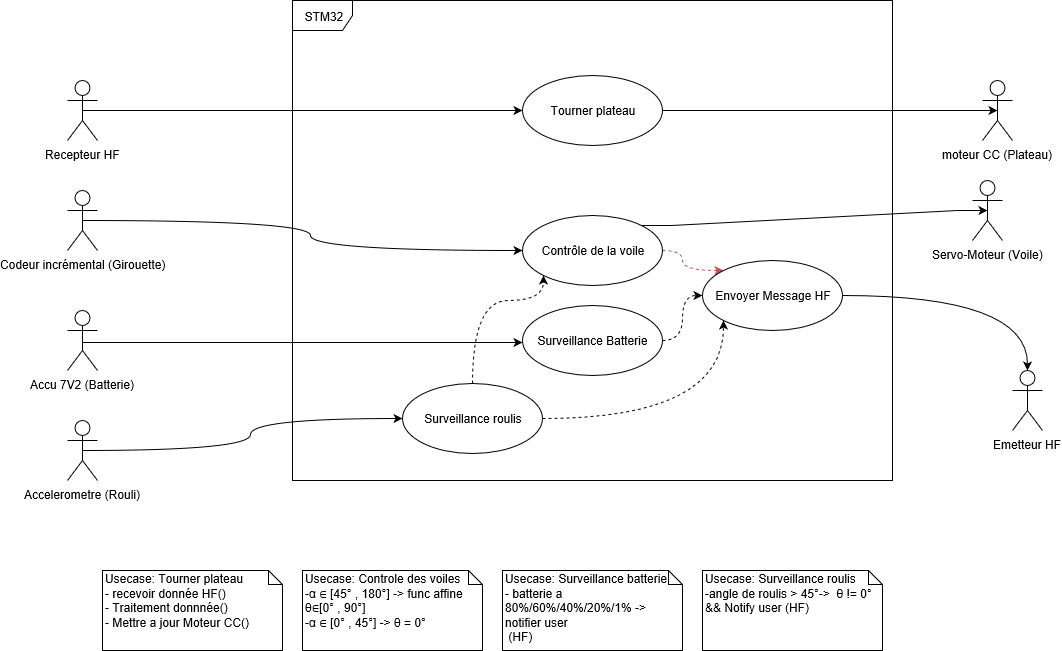

The diagram above was exported from draw.io. Its source (the exported page's mxGraphModel, read from the mxfile embedded in the PNG):
<mxGraphModel grid="1" shadow="0" math="0" pageHeight="1169" pageWidth="827" pageScale="1" page="1" fold="1" arrows="1" connect="1" tooltips="1" guides="1" gridSize="10" dy="860" dx="2377">
  <root>
    <mxCell id="0" />
    <mxCell id="1" parent="0" />
    <mxCell id="1pQLv8_7Vonskbriuv11-6" value="STM32" parent="1" vertex="1" style="shape=umlFrame;whiteSpace=wrap;html=1;">
      <mxGeometry as="geometry" height="480" width="600" y="80" x="80" />
    </mxCell>
    <mxCell id="1pQLv8_7Vonskbriuv11-12" parent="1" style="edgeStyle=orthogonalEdgeStyle;rounded=0;orthogonalLoop=1;jettySize=auto;html=1;exitX=0.5;exitY=0.5;exitDx=0;exitDy=0;exitPerimeter=0;curved=1;" edge="1" target="1pQLv8_7Vonskbriuv11-11" source="1pQLv8_7Vonskbriuv11-7">
      <mxGeometry as="geometry" relative="1" />
    </mxCell>
    <mxCell id="1pQLv8_7Vonskbriuv11-7" value="Recepteur HF" parent="1" vertex="1" style="shape=umlActor;verticalLabelPosition=bottom;labelBackgroundColor=#ffffff;verticalAlign=top;html=1;">
      <mxGeometry as="geometry" height="60" width="30" y="160" x="-145" />
    </mxCell>
    <mxCell id="1pQLv8_7Vonskbriuv11-10" value="moteur CC (Plateau)" parent="1" vertex="1" style="shape=umlActor;verticalLabelPosition=bottom;labelBackgroundColor=#ffffff;verticalAlign=top;html=1;">
      <mxGeometry as="geometry" height="60" width="30" y="160" x="770" />
    </mxCell>
    <mxCell id="1pQLv8_7Vonskbriuv11-13" parent="1" style="edgeStyle=orthogonalEdgeStyle;rounded=0;orthogonalLoop=1;jettySize=auto;html=1;exitX=1;exitY=0.5;exitDx=0;exitDy=0;entryX=0.5;entryY=0.5;entryDx=0;entryDy=0;entryPerimeter=0;curved=1;" edge="1" target="1pQLv8_7Vonskbriuv11-10" source="1pQLv8_7Vonskbriuv11-11">
      <mxGeometry as="geometry" relative="1" />
    </mxCell>
    <mxCell id="1pQLv8_7Vonskbriuv11-11" value="Tourner plateau" parent="1" vertex="1" style="ellipse;whiteSpace=wrap;html=1;">
      <mxGeometry as="geometry" height="70" width="140" y="155" x="310" />
    </mxCell>
    <mxCell id="1pQLv8_7Vonskbriuv11-14" value="&lt;div&gt;Usecase: Tourner plateau&lt;/div&gt;&lt;div&gt;- recevoir donnée HF()&lt;/div&gt;&lt;div&gt;- Traitement donnnée()&lt;/div&gt;&lt;div&gt;- Mettre a jour Moteur CC()&lt;br&gt;&lt;/div&gt;" parent="1" vertex="1" style="shape=note;whiteSpace=wrap;html=1;size=14;verticalAlign=top;align=left;spacingTop=-6;">
      <mxGeometry as="geometry" height="80" width="180" y="650" x="-110" />
    </mxCell>
    <mxCell id="1pQLv8_7Vonskbriuv11-40" parent="1" style="edgeStyle=orthogonalEdgeStyle;curved=1;rounded=0;orthogonalLoop=1;jettySize=auto;html=1;exitX=1;exitY=0.5;exitDx=0;exitDy=0;entryX=0;entryY=0;entryDx=0;entryDy=0;dashed=1;fillColor=#f8cecc;strokeColor=#b85450;" edge="1" target="1pQLv8_7Vonskbriuv11-45" source="1pQLv8_7Vonskbriuv11-16">
      <mxGeometry as="geometry" relative="1" />
    </mxCell>
    <mxCell id="Y9IETPxRPqDDO0WRTBUC-1" parent="1" style="edgeStyle=entityRelationEdgeStyle;rounded=0;orthogonalLoop=1;jettySize=auto;html=1;exitX=1;exitY=0;exitDx=0;exitDy=0;entryX=0.5;entryY=0.5;entryDx=0;entryDy=0;entryPerimeter=0;endArrow=classic;endFill=1;" edge="1" target="1pQLv8_7Vonskbriuv11-25" source="1pQLv8_7Vonskbriuv11-16">
      <mxGeometry as="geometry" relative="1" />
    </mxCell>
    <mxCell id="1pQLv8_7Vonskbriuv11-16" value="Contrôle de la voile " parent="1" vertex="1" style="ellipse;whiteSpace=wrap;html=1;">
      <mxGeometry as="geometry" height="70" width="140" y="295" x="310" />
    </mxCell>
    <mxCell id="1pQLv8_7Vonskbriuv11-38" parent="1" style="edgeStyle=orthogonalEdgeStyle;curved=1;rounded=0;orthogonalLoop=1;jettySize=auto;html=1;exitX=0.5;exitY=0.5;exitDx=0;exitDy=0;exitPerimeter=0;entryX=0;entryY=0.5;entryDx=0;entryDy=0;" edge="1" target="1pQLv8_7Vonskbriuv11-16" source="1pQLv8_7Vonskbriuv11-19">
      <mxGeometry as="geometry" relative="1" />
    </mxCell>
    <mxCell id="1pQLv8_7Vonskbriuv11-19" value="Codeur incrémental (Girouette)" parent="1" vertex="1" style="shape=umlActor;verticalLabelPosition=bottom;labelBackgroundColor=#ffffff;verticalAlign=top;html=1;">
      <mxGeometry as="geometry" height="60" width="30" y="270" x="-145" />
    </mxCell>
    <mxCell id="1pQLv8_7Vonskbriuv11-29" parent="1" style="edgeStyle=orthogonalEdgeStyle;curved=1;rounded=0;orthogonalLoop=1;jettySize=auto;html=1;exitX=0.5;exitY=0.5;exitDx=0;exitDy=0;exitPerimeter=0;entryX=0;entryY=0.5;entryDx=0;entryDy=0;" edge="1">
      <mxGeometry as="geometry" relative="1">
        <mxPoint as="sourcePoint" y="422" x="-130" />
        <mxPoint as="targetPoint" y="422" x="310" />
      </mxGeometry>
    </mxCell>
    <mxCell id="1pQLv8_7Vonskbriuv11-20" value="Accu 7V2 (Batterie)" parent="1" vertex="1" style="shape=umlActor;verticalLabelPosition=bottom;labelBackgroundColor=#ffffff;verticalAlign=top;html=1;">
      <mxGeometry as="geometry" height="60" width="30" y="390" x="-145" />
    </mxCell>
    <mxCell id="1pQLv8_7Vonskbriuv11-35" parent="1" style="edgeStyle=orthogonalEdgeStyle;curved=1;rounded=0;orthogonalLoop=1;jettySize=auto;html=1;exitX=0.5;exitY=0.5;exitDx=0;exitDy=0;exitPerimeter=0;entryX=0;entryY=0.5;entryDx=0;entryDy=0;" edge="1" target="1pQLv8_7Vonskbriuv11-32" source="1pQLv8_7Vonskbriuv11-21">
      <mxGeometry as="geometry" relative="1" />
    </mxCell>
    <mxCell id="1pQLv8_7Vonskbriuv11-21" value="Accelerometre (Rouli)" parent="1" vertex="1" style="shape=umlActor;verticalLabelPosition=bottom;labelBackgroundColor=#ffffff;verticalAlign=top;html=1;">
      <mxGeometry as="geometry" height="60" width="30" y="500" x="-145" />
    </mxCell>
    <mxCell id="1pQLv8_7Vonskbriuv11-22" value="Emetteur HF" parent="1" vertex="1" style="shape=umlActor;verticalLabelPosition=bottom;labelBackgroundColor=#ffffff;verticalAlign=top;html=1;">
      <mxGeometry as="geometry" height="60" width="30" y="450" x="800" />
    </mxCell>
    <mxCell id="1pQLv8_7Vonskbriuv11-25" value="Servo-Moteur (Voile)" parent="1" vertex="1" style="shape=umlActor;verticalLabelPosition=bottom;labelBackgroundColor=#ffffff;verticalAlign=top;html=1;">
      <mxGeometry as="geometry" height="60" width="30" y="260" x="760" />
    </mxCell>
    <mxCell id="1pQLv8_7Vonskbriuv11-47" parent="1" style="edgeStyle=orthogonalEdgeStyle;curved=1;rounded=0;orthogonalLoop=1;jettySize=auto;html=1;exitX=1;exitY=0.5;exitDx=0;exitDy=0;entryX=0;entryY=0.5;entryDx=0;entryDy=0;dashed=1;" edge="1" target="1pQLv8_7Vonskbriuv11-45" source="1pQLv8_7Vonskbriuv11-30">
      <mxGeometry as="geometry" relative="1" />
    </mxCell>
    <mxCell id="1pQLv8_7Vonskbriuv11-30" value="Surveillance Batterie" parent="1" vertex="1" style="ellipse;whiteSpace=wrap;html=1;">
      <mxGeometry as="geometry" height="70" width="140" y="385" x="310" />
    </mxCell>
    <mxCell id="1pQLv8_7Vonskbriuv11-48" parent="1" style="edgeStyle=orthogonalEdgeStyle;curved=1;rounded=0;orthogonalLoop=1;jettySize=auto;html=1;exitX=1;exitY=0.5;exitDx=0;exitDy=0;entryX=0;entryY=1;entryDx=0;entryDy=0;dashed=1;" edge="1" target="1pQLv8_7Vonskbriuv11-45" source="1pQLv8_7Vonskbriuv11-32">
      <mxGeometry as="geometry" relative="1" />
    </mxCell>
    <mxCell id="1pQLv8_7Vonskbriuv11-50" parent="1" style="edgeStyle=orthogonalEdgeStyle;curved=1;rounded=0;orthogonalLoop=1;jettySize=auto;html=1;exitX=0.5;exitY=0;exitDx=0;exitDy=0;entryX=0;entryY=1;entryDx=0;entryDy=0;dashed=1;" edge="1" target="1pQLv8_7Vonskbriuv11-16" source="1pQLv8_7Vonskbriuv11-32">
      <mxGeometry as="geometry" relative="1">
        <Array as="points">
          <mxPoint y="380" x="260" />
          <mxPoint y="380" x="331" />
        </Array>
      </mxGeometry>
    </mxCell>
    <mxCell id="1pQLv8_7Vonskbriuv11-32" value="Surveillance roulis" parent="1" vertex="1" style="ellipse;whiteSpace=wrap;html=1;">
      <mxGeometry as="geometry" height="70" width="140" y="463" x="190" />
    </mxCell>
    <mxCell id="1pQLv8_7Vonskbriuv11-41" value="&lt;div&gt;Usecase: Controle des voiles&lt;/div&gt;&lt;div&gt;-α ∈ [45° , 180°] -&amp;gt; func affine &lt;br&gt;&lt;/div&gt;&lt;div&gt;θ∈[0° , 90°]&lt;/div&gt;&lt;div&gt;-α ∈ [0° , 45°] -&amp;gt; θ = 0°&lt;/div&gt;&lt;div&gt;&lt;br&gt;&lt;/div&gt;" parent="1" vertex="1" style="shape=note;whiteSpace=wrap;html=1;size=14;verticalAlign=top;align=left;spacingTop=-6;">
      <mxGeometry as="geometry" height="80" width="180" y="650" x="90" />
    </mxCell>
    <mxCell id="1pQLv8_7Vonskbriuv11-42" value="&lt;div&gt;Usecase: Surveillance roulis&lt;/div&gt;&lt;div&gt;-angle de roulis &amp;gt; 45°-&amp;gt;&amp;nbsp; θ != 0°&lt;/div&gt;&lt;div&gt;&amp;amp;&amp;amp; Notify user (HF)&lt;br&gt;&lt;/div&gt;" parent="1" vertex="1" style="shape=note;whiteSpace=wrap;html=1;size=14;verticalAlign=top;align=left;spacingTop=-6;">
      <mxGeometry as="geometry" height="80" width="180" y="650" x="490" />
    </mxCell>
    <mxCell id="1pQLv8_7Vonskbriuv11-43" value="&lt;div&gt;Usecase: Surveillance batterie&lt;/div&gt;&lt;div&gt;- batterie a 80%/60%/40%/20%/1% -&amp;gt; notifier user&lt;br&gt;&lt;/div&gt;&amp;nbsp;(HF)" parent="1" vertex="1" style="shape=note;whiteSpace=wrap;html=1;size=14;verticalAlign=top;align=left;spacingTop=-6;">
      <mxGeometry as="geometry" height="80" width="180" y="650" x="290" />
    </mxCell>
    <mxCell id="1pQLv8_7Vonskbriuv11-46" parent="1" style="edgeStyle=orthogonalEdgeStyle;curved=1;rounded=0;orthogonalLoop=1;jettySize=auto;html=1;exitX=1;exitY=0.5;exitDx=0;exitDy=0;entryX=0.5;entryY=0;entryDx=0;entryDy=0;entryPerimeter=0;" edge="1" target="1pQLv8_7Vonskbriuv11-22" source="1pQLv8_7Vonskbriuv11-45">
      <mxGeometry as="geometry" relative="1" />
    </mxCell>
    <mxCell id="1pQLv8_7Vonskbriuv11-45" value="Envoyer Message HF" parent="1" vertex="1" style="ellipse;whiteSpace=wrap;html=1;">
      <mxGeometry as="geometry" height="70" width="140" y="340" x="490" />
    </mxCell>
  </root>
</mxGraphModel>